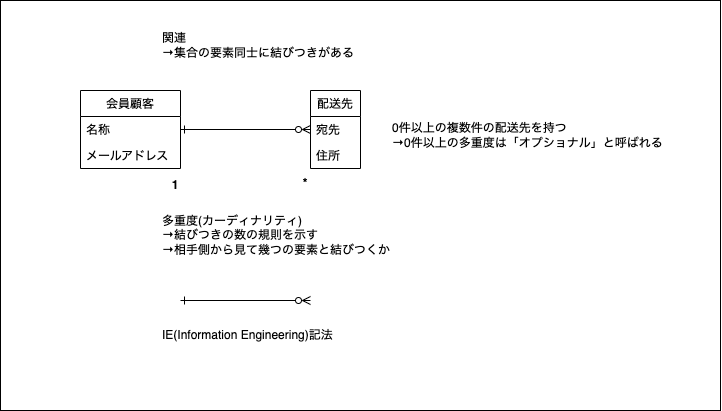

The diagram above was exported from draw.io. Its source (the exported page's mxGraphModel, read from the mxfile embedded in the PNG):
<mxGraphModel dx="927" dy="856" grid="1" gridSize="10" guides="1" tooltips="1" connect="1" arrows="1" fold="1" page="1" pageScale="1" pageWidth="850" pageHeight="1100" math="0" shadow="0">
  <root>
    <mxCell id="0" />
    <mxCell id="1" parent="0" />
    <mxCell id="34" value="" style="rounded=0;whiteSpace=wrap;html=1;" vertex="1" parent="1">
      <mxGeometry x="80" y="30" width="720" height="410" as="geometry" />
    </mxCell>
    <mxCell id="26" style="edgeStyle=none;html=1;entryX=0;entryY=0.5;entryDx=0;entryDy=0;startArrow=ERone;startFill=0;endArrow=ERzeroToMany;endFill=0;" parent="1" source="19" target="24" edge="1">
      <mxGeometry relative="1" as="geometry" />
    </mxCell>
    <mxCell id="19" value="会員顧客" style="swimlane;fontStyle=0;childLayout=stackLayout;horizontal=1;startSize=26;fillColor=none;horizontalStack=0;resizeParent=1;resizeParentMax=0;resizeLast=0;collapsible=0;marginBottom=0;" parent="1" vertex="1">
      <mxGeometry x="160" y="120" width="100" height="78" as="geometry">
        <mxRectangle x="160" y="130" width="80" height="26" as="alternateBounds" />
      </mxGeometry>
    </mxCell>
    <mxCell id="20" value="名称" style="text;strokeColor=none;fillColor=none;align=left;verticalAlign=top;spacingLeft=4;spacingRight=4;overflow=hidden;rotatable=0;points=[[0,0.5],[1,0.5]];portConstraint=eastwest;" parent="19" vertex="1">
      <mxGeometry y="26" width="100" height="26" as="geometry" />
    </mxCell>
    <mxCell id="21" value="メールアドレス" style="text;strokeColor=none;fillColor=none;align=left;verticalAlign=top;spacingLeft=4;spacingRight=4;overflow=hidden;rotatable=0;points=[[0,0.5],[1,0.5]];portConstraint=eastwest;" parent="19" vertex="1">
      <mxGeometry y="52" width="100" height="26" as="geometry" />
    </mxCell>
    <mxCell id="23" value="配送先" style="swimlane;fontStyle=0;childLayout=stackLayout;horizontal=1;startSize=26;fillColor=none;horizontalStack=0;resizeParent=1;resizeParentMax=0;resizeLast=0;collapsible=0;marginBottom=0;swimlaneLine=1;strokeColor=default;connectable=1;allowArrows=1;" parent="1" vertex="1">
      <mxGeometry x="390" y="120" width="50" height="78" as="geometry">
        <mxRectangle x="390" y="120" width="80" height="26" as="alternateBounds" />
      </mxGeometry>
    </mxCell>
    <mxCell id="24" value="宛先" style="text;strokeColor=none;fillColor=none;align=left;verticalAlign=top;spacingLeft=4;spacingRight=4;overflow=hidden;rotatable=0;points=[[0,0.5],[1,0.5]];portConstraint=eastwest;" parent="23" vertex="1">
      <mxGeometry y="26" width="50" height="26" as="geometry" />
    </mxCell>
    <mxCell id="25" value="住所" style="text;strokeColor=none;fillColor=none;align=left;verticalAlign=top;spacingLeft=4;spacingRight=4;overflow=hidden;rotatable=0;points=[[0,0.5],[1,0.5]];portConstraint=eastwest;" parent="23" vertex="1">
      <mxGeometry y="52" width="50" height="26" as="geometry" />
    </mxCell>
    <mxCell id="27" value="&lt;b&gt;1&lt;/b&gt;" style="text;html=1;strokeColor=none;fillColor=none;align=center;verticalAlign=middle;whiteSpace=wrap;rounded=0;" parent="1" vertex="1">
      <mxGeometry x="240" y="200" width="30" height="30" as="geometry" />
    </mxCell>
    <mxCell id="28" value="&lt;b&gt;*&lt;/b&gt;" style="text;html=1;strokeColor=none;fillColor=none;align=center;verticalAlign=middle;whiteSpace=wrap;rounded=0;" parent="1" vertex="1">
      <mxGeometry x="370" y="198" width="30" height="30" as="geometry" />
    </mxCell>
    <mxCell id="29" value="関連&lt;br&gt;→集合の要素同士に結びつきがある" style="text;html=1;strokeColor=none;fillColor=none;align=left;verticalAlign=middle;whiteSpace=wrap;rounded=0;" parent="1" vertex="1">
      <mxGeometry x="240" y="60" width="230" height="30" as="geometry" />
    </mxCell>
    <mxCell id="30" value="多重度(カーディナリティ)&lt;br&gt;→結びつきの数の規則を示す&lt;br&gt;→相手側から見て幾つの要素と結びつくか" style="text;html=1;strokeColor=none;fillColor=none;align=left;verticalAlign=middle;whiteSpace=wrap;rounded=0;" parent="1" vertex="1">
      <mxGeometry x="240" y="250" width="280" height="30" as="geometry" />
    </mxCell>
    <mxCell id="31" style="edgeStyle=none;html=1;entryX=0;entryY=0.5;entryDx=0;entryDy=0;startArrow=ERone;startFill=0;endArrow=ERzeroToMany;endFill=0;" parent="1" edge="1">
      <mxGeometry relative="1" as="geometry">
        <mxPoint x="260" y="330.0000000000001" as="sourcePoint" />
        <mxPoint x="390.0000000000001" y="330.0000000000001" as="targetPoint" />
      </mxGeometry>
    </mxCell>
    <mxCell id="32" value="IE(Information Engineering)記法" style="text;html=1;strokeColor=none;fillColor=none;align=left;verticalAlign=middle;whiteSpace=wrap;rounded=0;" parent="1" vertex="1">
      <mxGeometry x="240" y="350" width="280" height="30" as="geometry" />
    </mxCell>
    <mxCell id="33" value="0件以上の複数件の配送先を持つ&lt;br&gt;→0件以上の多重度は「オプショナル」と呼ばれる" style="text;html=1;strokeColor=none;fillColor=none;align=left;verticalAlign=middle;whiteSpace=wrap;rounded=0;" parent="1" vertex="1">
      <mxGeometry x="470" y="150" width="280" height="30" as="geometry" />
    </mxCell>
  </root>
</mxGraphModel>